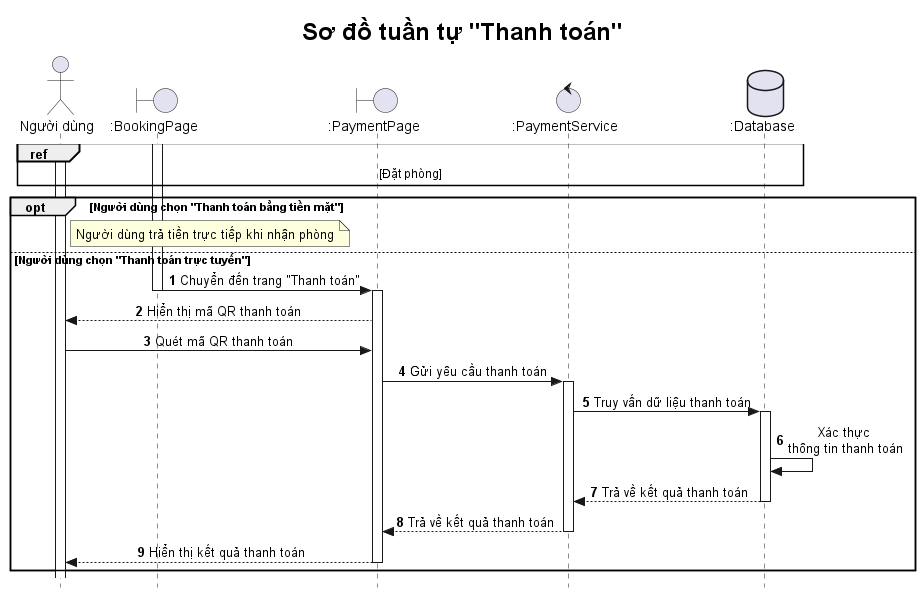

The diagram above was rendered by PlantUML. Its source (embedded in the PNG):
@startuml

title <size: 24> Sơ đồ tuần tự "Thanh toán" </size>

skinparam style strictuml
skinparam SequenceMessageAlignment center

autonumber

actor "Người dùng" as U
boundary ":BookingPage" as BP
boundary ":PaymentPage" as PP
control ":PaymentService" as PS
database ":Database" as DB  

ref over U, DB
    [Đặt phòng]
end ref

opt Người dùng chọn "Thanh toán bằng tiền mặt"
    note right of U
        Người dùng trả tiền trực tiếp khi nhận phòng
    end note
else Người dùng chọn "Thanh toán trực tuyến"
    activate BP
    BP -> PP: Chuyển đến trang "Thanh toán"
    deactivate BP
    activate PP
    PP --> U: Hiển thị mã QR thanh toán
    U -> PP: Quét mã QR thanh toán
    PP -> PS: Gửi yêu cầu thanh toán
    activate PS
    PS -> DB: Truy vấn dữ liệu thanh toán
    activate DB
    DB -> DB: Xác thực \nthông tin thanh toán
    DB --> PS: Trả về kết quả thanh toán
    deactivate DB
    PS --> PP: Trả về kết quả thanh toán
    deactivate PS
    PP --> U: Hiển thị kết quả thanh toán
    deactivate PP
end

activate U

@enduml